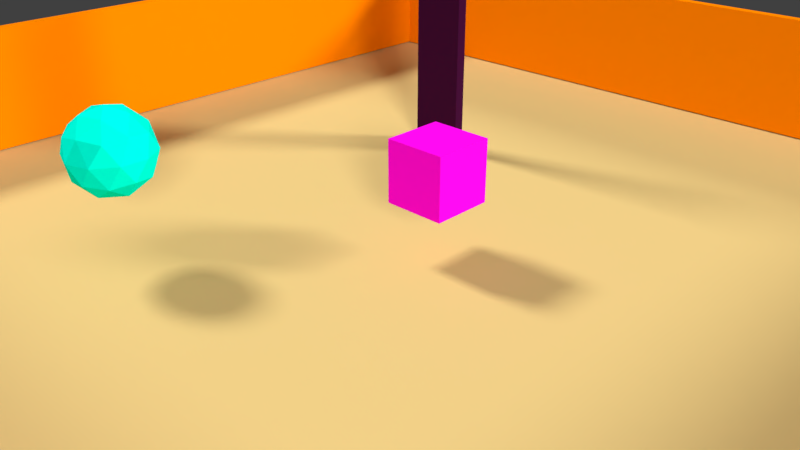 # Source: myscene.blend  (saved by Blender 2.79.7; exported with 4.5.12 LTS)
import bpy
from mathutils import Matrix  # noqa: F401  (used for matrix-valued properties, if any)

bpy.ops.wm.read_factory_settings(use_empty=True)
scene = bpy.context.scene
scene.name = 'Scene'

# ---- collections
col_collection_1 = bpy.data.collections.new('Collection 1'); scene.collection.children.link(col_collection_1)

# ---- materials (node trees are filled in below, after node groups)
mat_material_001 = bpy.data.materials.new('Material.001')
mat_material_001.alpha_threshold = 0.0
mat_material_001.use_transparent_shadow = False
mat_material_001.diffuse_color = (0.03522, 0.003472, 0.02597, 1.0)
mat_material_001.roughness = 0.5
mat_material_003 = bpy.data.materials.new('Material.003')
mat_material_003.alpha_threshold = 0.0
mat_material_003.use_transparent_shadow = False
mat_material_003.diffuse_color = (0.0, 0.8, 0.6083, 1.0)
mat_material_003.roughness = 0.5
mat_material_002 = bpy.data.materials.new('Material.002')
mat_material_002.alpha_threshold = 0.0
mat_material_002.use_transparent_shadow = False
mat_material_002.diffuse_color = (0.8, 0.002411, 0.6504, 1.0)
mat_material_002.roughness = 0.5
mat_material = bpy.data.materials.new('Material')
mat_material.alpha_threshold = 0.0
mat_material.use_transparent_shadow = False
mat_material.diffuse_color = (0.8, 0.1938, 0.0, 1.0)
mat_material.roughness = 0.5
mat_material.line_color = (0.0, 0.0, 0.0, 1.0)
mat_material_004 = bpy.data.materials.new('Material.004')
mat_material_004.alpha_threshold = 0.0
mat_material_004.use_transparent_shadow = False
mat_material_004.diffuse_color = (0.6152, 0.4545, 0.176, 1.0)
mat_material_004.roughness = 0.5

# ---- material node trees

# ---- world
world_world = bpy.data.worlds.new('World'); scene.world = world_world
world_world.color = (0.05088, 0.05088, 0.05088)
world_world.use_sun_shadow = False
world_world.sun_shadow_jitter_overblur = 0.0

# ---- cameras
cam_camera = bpy.data.cameras.new('Camera')
cam_camera.clip_end = 100.0
cam_camera.lens = 35.0
cam_camera.sensor_width = 32.0
cam_camera.sensor_height = 18.0
cam_camera.ortho_scale = 7.314
cam_camera.dof.focus_distance = 0.0
cam_camera.dof.aperture_fstop = 128.0

# ---- lights
light_lamp_002 = bpy.data.lights.new('Lamp.002', 'SUN')
light_lamp_002.transmission_factor = 0.0
light_lamp_002.cutoff_distance = 30.0
light_lamp_002.angle = 0.1993
light_lamp_002.energy = 2.61
light_lamp_002.shadow_buffer_clip_start = 1.001
light_lamp_002.shadow_soft_size = 0.1
light_lamp_002.shadow_cascade_max_distance = 1000.0
light_lamp_001 = bpy.data.lights.new('Lamp.001', 'SUN')
light_lamp_001.transmission_factor = 0.0
light_lamp_001.cutoff_distance = 30.0
light_lamp_001.angle = 0.1993
light_lamp_001.energy = 2.9
light_lamp_001.shadow_buffer_clip_start = 1.001
light_lamp_001.shadow_soft_size = 0.1
light_lamp_001.shadow_cascade_max_distance = 1000.0
light_lamp = bpy.data.lights.new('Lamp', 'SUN')
light_lamp.transmission_factor = 0.0
light_lamp.cutoff_distance = 30.0
light_lamp.angle = 0.1993
light_lamp.energy = 2.81
light_lamp.shadow_buffer_clip_start = 1.001
light_lamp.shadow_soft_size = 0.1
light_lamp.shadow_cascade_max_distance = 1000.0

# ---- meshes
me_cube_005 = bpy.data.meshes.new('Cube.005')
me_cube_005.from_pydata([(-1.0, -1.0, -1.0), (-1.0, -1.0, 1.0), (-1.0, 1.0, -1.0), (-1.0, 1.0, 1.0), (1.0, -1.0, -1.0), (1.0, -1.0, 1.0), (1.0, 1.0, -1.0), (1.0, 1.0, 1.0)], [], [(0, 1, 3, 2), (2, 3, 7, 6), (6, 7, 5, 4), (4, 5, 1, 0), (2, 6, 4, 0), (7, 3, 1, 5)])
me_cube_005.materials.append(mat_material_001)
me_cube_005.use_remesh_preserve_volume = False
me_cube_005.use_remesh_preserve_attributes = False
me_cube_005.use_mirror_vertex_groups = False
me_cube_005.update()
me_icosphere = bpy.data.meshes.new('Icosphere')
me_icosphere.from_pydata([(0.0, 0.0, -1.0), (0.7236, -0.5257, -0.4472), (-0.2764, -0.8506, -0.4472), (-0.8944, 0.0, -0.4472), (-0.2764, 0.8506, -0.4472), (0.7236, 0.5257, -0.4472), (0.2764, -0.8506, 0.4472), (-0.7236, -0.5257, 0.4472), (-0.7236, 0.5257, 0.4472), (0.2764, 0.8506, 0.4472), (0.8944, 0.0, 0.4472), (0.0, 0.0, 1.0), (-0.1625, -0.5, -0.8507), (0.4253, -0.309, -0.8507), (0.2629, -0.809, -0.5257), (0.8506, 0.0, -0.5257), (0.4253, 0.309, -0.8507), (-0.5257, 0.0, -0.8507), (-0.6882, -0.5, -0.5257), (-0.1625, 0.5, -0.8507), (-0.6882, 0.5, -0.5257), (0.2629, 0.809, -0.5257), (0.9511, -0.309, 0.0), (0.9511, 0.309, 0.0), (0.0, -1.0, 0.0), (0.5878, -0.809, 0.0), (-0.9511, -0.309, 0.0), (-0.5878, -0.809, 0.0), (-0.5878, 0.809, 0.0), (-0.9511, 0.309, 0.0), (0.5878, 0.809, 0.0), (0.0, 1.0, 0.0), (0.6882, -0.5, 0.5257), (-0.2629, -0.809, 0.5257), (-0.8506, 0.0, 0.5257), (-0.2629, 0.809, 0.5257), (0.6882, 0.5, 0.5257), (0.1625, -0.5, 0.8507), (0.5257, 0.0, 0.8507), (-0.4253, -0.309, 0.8507), (-0.4253, 0.309, 0.8507), (0.1625, 0.5, 0.8507)], [], [(0, 13, 12), (1, 13, 15), (0, 12, 17), (0, 17, 19), (0, 19, 16), (1, 15, 22), (2, 14, 24), (3, 18, 26), (4, 20, 28), (5, 21, 30), (1, 22, 25), (2, 24, 27), (3, 26, 29), (4, 28, 31), (5, 30, 23), (6, 32, 37), (7, 33, 39), (8, 34, 40), (9, 35, 41), (10, 36, 38), (38, 41, 11), (38, 36, 41), (36, 9, 41), (41, 40, 11), (41, 35, 40), (35, 8, 40), (40, 39, 11), (40, 34, 39), (34, 7, 39), (39, 37, 11), (39, 33, 37), (33, 6, 37), (37, 38, 11), (37, 32, 38), (32, 10, 38), (23, 36, 10), (23, 30, 36), (30, 9, 36), (31, 35, 9), (31, 28, 35), (28, 8, 35), (29, 34, 8), (29, 26, 34), (26, 7, 34), (27, 33, 7), (27, 24, 33), (24, 6, 33), (25, 32, 6), (25, 22, 32), (22, 10, 32), (30, 31, 9), (30, 21, 31), (21, 4, 31), (28, 29, 8), (28, 20, 29), (20, 3, 29), (26, 27, 7), (26, 18, 27), (18, 2, 27), (24, 25, 6), (24, 14, 25), (14, 1, 25), (22, 23, 10), (22, 15, 23), (15, 5, 23), (16, 21, 5), (16, 19, 21), (19, 4, 21), (19, 20, 4), (19, 17, 20), (17, 3, 20), (17, 18, 3), (17, 12, 18), (12, 2, 18), (15, 16, 5), (15, 13, 16), (13, 0, 16), (12, 14, 2), (12, 13, 14), (13, 1, 14)])
me_icosphere.materials.append(mat_material_003)
me_icosphere.use_remesh_preserve_volume = False
me_icosphere.use_remesh_preserve_attributes = False
me_icosphere.use_mirror_vertex_groups = False
me_icosphere.update()
me_cube_004 = bpy.data.meshes.new('Cube.004')
me_cube_004.from_pydata([(-1.0, -1.0, -1.0), (-1.0, -1.0, 1.0), (-1.0, 1.0, -1.0), (-1.0, 1.0, 1.0), (1.0, -1.0, -1.0), (1.0, -1.0, 1.0), (1.0, 1.0, -1.0), (1.0, 1.0, 1.0)], [], [(0, 1, 3, 2), (2, 3, 7, 6), (6, 7, 5, 4), (4, 5, 1, 0), (2, 6, 4, 0), (7, 3, 1, 5)])
me_cube_004.materials.append(mat_material_002)
me_cube_004.use_remesh_preserve_volume = False
me_cube_004.use_remesh_preserve_attributes = False
me_cube_004.use_mirror_vertex_groups = False
me_cube_004.update()
me_cube_003 = bpy.data.meshes.new('Cube.003')
me_cube_003.from_pydata([(1.0, 1.0, -1.0), (1.0, -1.0, -1.0), (-1.0, -1.0, -1.0), (-1.0, 1.0, -1.0), (1.0, 1.0, 1.0), (1.0, -1.0, 1.0), (-1.0, -1.0, 1.0), (-1.0, 1.0, 1.0)], [], [(0, 1, 2, 3), (4, 7, 6, 5), (0, 4, 5, 1), (1, 5, 6, 2), (2, 6, 7, 3), (4, 0, 3, 7)])
me_cube_003.materials.append(mat_material)
me_cube_003.use_remesh_preserve_volume = False
me_cube_003.use_remesh_preserve_attributes = False
me_cube_003.use_mirror_vertex_groups = False
me_cube_003.update()
me_cube_002 = bpy.data.meshes.new('Cube.002')
me_cube_002.from_pydata([(1.0, 1.0, -1.0), (1.0, -1.0, -1.0), (-1.0, -1.0, -1.0), (-1.0, 1.0, -1.0), (1.0, 1.0, 1.0), (1.0, -1.0, 1.0), (-1.0, -1.0, 1.0), (-1.0, 1.0, 1.0)], [], [(0, 1, 2, 3), (4, 7, 6, 5), (0, 4, 5, 1), (1, 5, 6, 2), (2, 6, 7, 3), (4, 0, 3, 7)])
me_cube_002.materials.append(mat_material)
me_cube_002.use_remesh_preserve_volume = False
me_cube_002.use_remesh_preserve_attributes = False
me_cube_002.use_mirror_vertex_groups = False
me_cube_002.update()
me_cube_001 = bpy.data.meshes.new('Cube.001')
me_cube_001.from_pydata([(1.0, 1.0, -1.0), (1.0, -1.0, -1.0), (-1.0, -1.0, -1.0), (-1.0, 1.0, -1.0), (1.0, 1.0, 1.0), (1.0, -1.0, 1.0), (-1.0, -1.0, 1.0), (-1.0, 1.0, 1.0)], [], [(0, 1, 2, 3), (4, 7, 6, 5), (0, 4, 5, 1), (1, 5, 6, 2), (2, 6, 7, 3), (4, 0, 3, 7)])
me_cube_001.materials.append(mat_material)
me_cube_001.use_remesh_preserve_volume = False
me_cube_001.use_remesh_preserve_attributes = False
me_cube_001.use_mirror_vertex_groups = False
me_cube_001.update()
me_plane = bpy.data.meshes.new('Plane')
me_plane.from_pydata([(-1.0, -1.0, 0.0), (1.0, -1.0, 0.0), (-1.0, 1.0, 0.0), (1.0, 1.0, 0.0)], [], [(0, 1, 3, 2)])
me_plane.materials.append(mat_material_004)
me_plane.use_remesh_preserve_volume = False
me_plane.use_remesh_preserve_attributes = False
me_plane.use_mirror_vertex_groups = False
me_plane.update()
me_cube = bpy.data.meshes.new('Cube')
me_cube.from_pydata([(1.0, 1.0, -1.0), (1.0, -1.0, -1.0), (-1.0, -1.0, -1.0), (-1.0, 1.0, -1.0), (1.0, 1.0, 1.0), (1.0, -1.0, 1.0), (-1.0, -1.0, 1.0), (-1.0, 1.0, 1.0)], [], [(0, 1, 2, 3), (4, 7, 6, 5), (0, 4, 5, 1), (1, 5, 6, 2), (2, 6, 7, 3), (4, 0, 3, 7)])
me_cube.materials.append(mat_material)
me_cube.use_remesh_preserve_volume = False
me_cube.use_remesh_preserve_attributes = False
me_cube.use_mirror_vertex_groups = False
me_cube.update()

# ---- objects
ob_lamp_002 = bpy.data.objects.new('Lamp.002', light_lamp_002)
ob_lamp_001 = bpy.data.objects.new('Lamp.001', light_lamp_001)
ob_cube_005 = bpy.data.objects.new('Cube.005', me_cube_005)
ob_icosphere = bpy.data.objects.new('Icosphere', me_icosphere)
ob_cube_004 = bpy.data.objects.new('Cube.004', me_cube_004)
ob_camera = bpy.data.objects.new('Camera', cam_camera)
ob_cube_003 = bpy.data.objects.new('Cube.003', me_cube_003)
ob_cube_002 = bpy.data.objects.new('Cube.002', me_cube_002)
ob_cube_001 = bpy.data.objects.new('Cube.001', me_cube_001)
ob_plane = bpy.data.objects.new('Plane', me_plane)
ob_cube = bpy.data.objects.new('Cube', me_cube)
ob_lamp = bpy.data.objects.new('Lamp', light_lamp)

# ---- transforms, parenting, visibility, modifiers, constraints
ob_lamp_002.location = (-4.727, 3.837, 3.606)
ob_lamp_002.rotation_euler = (5.308, 0.8305, 1.419)
ob_lamp_002.lock_rotations_4d = False
ob_lamp_002.empty_display_type = 'ARROWS'
ob_lamp_002.color = (0.0, 0.0, 0.0, 0.0)
ob_lamp_002.lineart.crease_threshold = 0.0
ob_lamp_001.location = (-4.725, -3.589, 3.634)
ob_lamp_001.rotation_euler = (5.314, 0.8284, 2.731)
ob_lamp_001.lock_rotations_4d = False
ob_lamp_001.empty_display_type = 'ARROWS'
ob_lamp_001.color = (0.0, 0.0, 0.0, 0.0)
ob_lamp_001.lineart.crease_threshold = 0.0
ob_cube_005.location = (2.658, -3.008, 2.646)
ob_cube_005.scale = (0.4351, 0.08561, -2.634)
ob_cube_005.lineart.crease_threshold = 0.0
ob_icosphere.location = (2.681, 2.949, 1.56)
ob_icosphere.scale = (0.5904, 0.5904, 0.5904)
ob_icosphere.lineart.crease_threshold = 0.0
ob_cube_004.location = (0.0, 0.0, 1.198)
ob_cube_004.scale = (0.4351, 0.4351, 0.4351)
ob_cube_004.lineart.crease_threshold = 0.0
ob_camera.location = (-6.75, 7.567, 5.482)
ob_camera.rotation_euler = (1.109, -0.0, -2.367)
ob_camera.lock_rotations_4d = False
ob_camera.empty_display_type = 'ARROWS'
ob_camera.color = (0.0, 0.0, 0.0, 0.0)
ob_camera.display_type = 'WIRE'
ob_camera.lineart.crease_threshold = 0.0
ob_cube_003.location = (7.826, 0.03955, 1.023)
ob_cube_003.rotation_euler = (0.0, -0.0, 1.571)
ob_cube_003.scale = (7.778, 0.0901, 1.0)
ob_cube_003.lock_rotations_4d = False
ob_cube_003.empty_display_type = 'ARROWS'
ob_cube_003.lineart.crease_threshold = 0.0
ob_cube_002.location = (-7.881, 0.03955, 1.023)
ob_cube_002.rotation_euler = (0.0, -0.0, 1.571)
ob_cube_002.scale = (7.778, 0.0901, 1.0)
ob_cube_002.lock_rotations_4d = False
ob_cube_002.empty_display_type = 'ARROWS'
ob_cube_002.lineart.crease_threshold = 0.0
ob_cube_001.location = (0.0, -7.658, 1.023)
ob_cube_001.scale = (7.778, 0.0901, 1.0)
ob_cube_001.lock_rotations_4d = False
ob_cube_001.empty_display_type = 'ARROWS'
ob_cube_001.lineart.crease_threshold = 0.0
ob_plane.location = (0.0, 0.01003, 0.0)
ob_plane.scale = (7.936, 7.644, 7.936)
ob_plane.lineart.crease_threshold = 0.0
ob_cube.location = (0.0, 7.755, 1.023)
ob_cube.scale = (7.778, 0.0901, 1.0)
ob_cube.lock_rotations_4d = False
ob_cube.empty_display_type = 'ARROWS'
ob_cube.lineart.crease_threshold = 0.0
ob_lamp.location = (4.076, 1.005, 5.904)
ob_lamp.rotation_euler = (0.7364, -0.03431, 1.802)
ob_lamp.lock_rotations_4d = False
ob_lamp.empty_display_type = 'ARROWS'
ob_lamp.color = (0.0, 0.0, 0.0, 0.0)
ob_lamp.lineart.crease_threshold = 0.0

# ---- collection membership
col_collection_1.objects.link(ob_lamp_002)
col_collection_1.objects.link(ob_lamp_001)
col_collection_1.objects.link(ob_cube_005)
col_collection_1.objects.link(ob_icosphere)
col_collection_1.objects.link(ob_cube_004)
col_collection_1.objects.link(ob_camera)
col_collection_1.objects.link(ob_cube_003)
col_collection_1.objects.link(ob_cube_002)
col_collection_1.objects.link(ob_cube_001)
col_collection_1.objects.link(ob_plane)
col_collection_1.objects.link(ob_cube)
col_collection_1.objects.link(ob_lamp)

# ---- scene / render settings (as saved in the file)
scene.camera = ob_camera
scene.frame_start = 1; scene.frame_end = 51; scene.frame_set(232)
scene.render.engine = 'BLENDER_EEVEE_NEXT'
scene.render.resolution_percentage = 50
scene.render.dither_intensity = 0.0
scene.cycles.use_denoising = False
scene.cycles.samples = 128
scene.cycles.sampling_pattern = 'TABULATED_SOBOL'
scene.cycles.use_adaptive_sampling = False
scene.cycles.use_light_tree = False
scene.view_settings.view_transform = 'Standard'
bpy.context.view_layer.update()
